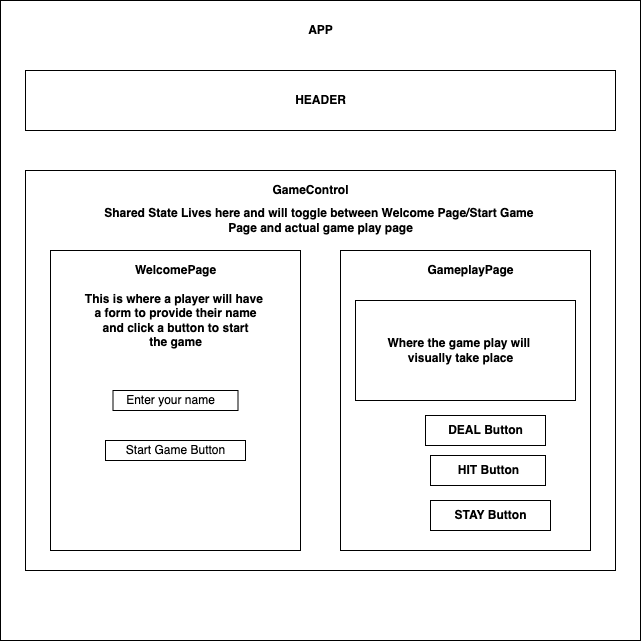

The diagram above was exported from draw.io. Its source (the exported page's mxGraphModel, read from the mxfile embedded in the PNG):
<mxGraphModel dx="946" dy="589" grid="1" gridSize="10" guides="1" tooltips="1" connect="1" arrows="1" fold="1" page="1" pageScale="1" pageWidth="850" pageHeight="1100" math="0" shadow="0">
  <root>
    <mxCell id="0" />
    <mxCell id="1" parent="0" />
    <mxCell id="5X6jMNYLuuEsvAsS3mWC-1" value="" style="rounded=0;whiteSpace=wrap;html=1;shadow=0;" vertex="1" parent="1">
      <mxGeometry x="810" y="40" width="640" height="640" as="geometry" />
    </mxCell>
    <mxCell id="5X6jMNYLuuEsvAsS3mWC-2" value="&lt;b&gt;APP&lt;/b&gt;" style="text;html=1;resizable=0;autosize=1;align=center;verticalAlign=middle;points=[];fillColor=none;strokeColor=none;rounded=0;shadow=0;" vertex="1" parent="1">
      <mxGeometry x="1110" y="60" width="40" height="20" as="geometry" />
    </mxCell>
    <mxCell id="5X6jMNYLuuEsvAsS3mWC-3" value="" style="rounded=0;whiteSpace=wrap;html=1;shadow=0;" vertex="1" parent="1">
      <mxGeometry x="835" y="110" width="590" height="60" as="geometry" />
    </mxCell>
    <mxCell id="5X6jMNYLuuEsvAsS3mWC-4" value="&lt;b&gt;HEADER&lt;/b&gt;" style="text;html=1;resizable=0;autosize=1;align=center;verticalAlign=middle;points=[];fillColor=none;strokeColor=none;rounded=0;shadow=0;" vertex="1" parent="1">
      <mxGeometry x="1095" y="130" width="70" height="20" as="geometry" />
    </mxCell>
    <mxCell id="5X6jMNYLuuEsvAsS3mWC-5" value="" style="rounded=0;whiteSpace=wrap;html=1;shadow=0;" vertex="1" parent="1">
      <mxGeometry x="835" y="210" width="590" height="400" as="geometry" />
    </mxCell>
    <mxCell id="5X6jMNYLuuEsvAsS3mWC-6" value="" style="rounded=0;whiteSpace=wrap;html=1;shadow=0;" vertex="1" parent="1">
      <mxGeometry x="860" y="290" width="250" height="300" as="geometry" />
    </mxCell>
    <mxCell id="5X6jMNYLuuEsvAsS3mWC-7" value="&lt;b&gt;GameControl&lt;/b&gt;" style="text;html=1;resizable=0;autosize=1;align=center;verticalAlign=middle;points=[];fillColor=none;strokeColor=none;rounded=0;shadow=0;" vertex="1" parent="1">
      <mxGeometry x="1075" y="220" width="90" height="20" as="geometry" />
    </mxCell>
    <mxCell id="5X6jMNYLuuEsvAsS3mWC-8" value="&lt;b&gt;Shared State Lives here and will toggle between Welcome Page/Start Game &lt;br&gt;Page and actual game play page&lt;/b&gt;" style="text;html=1;resizable=0;autosize=1;align=center;verticalAlign=middle;points=[];fillColor=none;strokeColor=none;rounded=0;shadow=0;" vertex="1" parent="1">
      <mxGeometry x="905" y="245" width="450" height="30" as="geometry" />
    </mxCell>
    <mxCell id="5X6jMNYLuuEsvAsS3mWC-9" value="&lt;b&gt;WelcomePage&lt;/b&gt;" style="text;html=1;resizable=0;autosize=1;align=center;verticalAlign=middle;points=[];fillColor=none;strokeColor=none;rounded=0;shadow=0;" vertex="1" parent="1">
      <mxGeometry x="935" y="300" width="100" height="20" as="geometry" />
    </mxCell>
    <mxCell id="5X6jMNYLuuEsvAsS3mWC-10" value="&lt;b&gt;This is where a player will have &lt;br&gt;a form to provide their name&lt;br&gt;and click a button to start&lt;br&gt;the game&lt;br&gt;&lt;/b&gt;" style="text;html=1;resizable=0;autosize=1;align=center;verticalAlign=middle;points=[];fillColor=none;strokeColor=none;rounded=0;shadow=0;" vertex="1" parent="1">
      <mxGeometry x="890" y="330" width="190" height="60" as="geometry" />
    </mxCell>
    <mxCell id="5X6jMNYLuuEsvAsS3mWC-11" value="" style="rounded=0;whiteSpace=wrap;html=1;shadow=0;" vertex="1" parent="1">
      <mxGeometry x="922.5" y="430" width="125" height="20" as="geometry" />
    </mxCell>
    <mxCell id="5X6jMNYLuuEsvAsS3mWC-12" value="Enter your name" style="text;html=1;resizable=0;autosize=1;align=center;verticalAlign=middle;points=[];fillColor=none;strokeColor=none;rounded=0;shadow=0;" vertex="1" parent="1">
      <mxGeometry x="930" y="430" width="100" height="20" as="geometry" />
    </mxCell>
    <mxCell id="5X6jMNYLuuEsvAsS3mWC-13" value="" style="rounded=0;whiteSpace=wrap;html=1;shadow=0;" vertex="1" parent="1">
      <mxGeometry x="915" y="480" width="140" height="20" as="geometry" />
    </mxCell>
    <mxCell id="5X6jMNYLuuEsvAsS3mWC-14" value="Start Game Button" style="text;html=1;resizable=0;autosize=1;align=center;verticalAlign=middle;points=[];fillColor=none;strokeColor=none;rounded=0;shadow=0;" vertex="1" parent="1">
      <mxGeometry x="925" y="480" width="120" height="20" as="geometry" />
    </mxCell>
    <mxCell id="5X6jMNYLuuEsvAsS3mWC-15" value="" style="rounded=0;whiteSpace=wrap;html=1;shadow=0;" vertex="1" parent="1">
      <mxGeometry x="1150" y="290" width="250" height="300" as="geometry" />
    </mxCell>
    <mxCell id="5X6jMNYLuuEsvAsS3mWC-16" value="&lt;b&gt;GameplayPage&lt;/b&gt;" style="text;html=1;resizable=0;autosize=1;align=center;verticalAlign=middle;points=[];fillColor=none;strokeColor=none;rounded=0;shadow=0;" vertex="1" parent="1">
      <mxGeometry x="1230" y="300" width="100" height="20" as="geometry" />
    </mxCell>
    <mxCell id="5X6jMNYLuuEsvAsS3mWC-19" value="" style="rounded=0;whiteSpace=wrap;html=1;shadow=0;" vertex="1" parent="1">
      <mxGeometry x="1235" y="455" width="120" height="30" as="geometry" />
    </mxCell>
    <mxCell id="5X6jMNYLuuEsvAsS3mWC-21" value="&lt;b&gt;DEAL Button&lt;/b&gt;" style="text;html=1;resizable=0;autosize=1;align=center;verticalAlign=middle;points=[];fillColor=none;strokeColor=none;rounded=0;shadow=0;" vertex="1" parent="1">
      <mxGeometry x="1250" y="460" width="90" height="20" as="geometry" />
    </mxCell>
    <mxCell id="5X6jMNYLuuEsvAsS3mWC-23" value="" style="rounded=0;whiteSpace=wrap;html=1;shadow=0;" vertex="1" parent="1">
      <mxGeometry x="1240" y="495" width="115" height="30" as="geometry" />
    </mxCell>
    <mxCell id="5X6jMNYLuuEsvAsS3mWC-24" value="&lt;b&gt;HIT Button&lt;/b&gt;" style="text;html=1;resizable=0;autosize=1;align=center;verticalAlign=middle;points=[];fillColor=none;strokeColor=none;rounded=0;shadow=0;" vertex="1" parent="1">
      <mxGeometry x="1257.5" y="500" width="80" height="20" as="geometry" />
    </mxCell>
    <mxCell id="5X6jMNYLuuEsvAsS3mWC-25" value="" style="rounded=0;whiteSpace=wrap;html=1;shadow=0;" vertex="1" parent="1">
      <mxGeometry x="1165" y="340" width="220" height="100" as="geometry" />
    </mxCell>
    <mxCell id="5X6jMNYLuuEsvAsS3mWC-26" value="" style="rounded=0;whiteSpace=wrap;html=1;shadow=0;" vertex="1" parent="1">
      <mxGeometry x="1240" y="540" width="120" height="30" as="geometry" />
    </mxCell>
    <mxCell id="5X6jMNYLuuEsvAsS3mWC-27" value="&lt;b&gt;STAY Button&lt;/b&gt;" style="text;html=1;resizable=0;autosize=1;align=center;verticalAlign=middle;points=[];fillColor=none;strokeColor=none;rounded=0;shadow=0;" vertex="1" parent="1">
      <mxGeometry x="1255" y="545" width="90" height="20" as="geometry" />
    </mxCell>
    <mxCell id="5X6jMNYLuuEsvAsS3mWC-28" value="&lt;b&gt;Where the game play will &lt;br&gt;visually take place&lt;/b&gt;" style="text;html=1;resizable=0;autosize=1;align=center;verticalAlign=middle;points=[];fillColor=none;strokeColor=none;rounded=0;shadow=0;" vertex="1" parent="1">
      <mxGeometry x="1190" y="375" width="160" height="30" as="geometry" />
    </mxCell>
  </root>
</mxGraphModel>